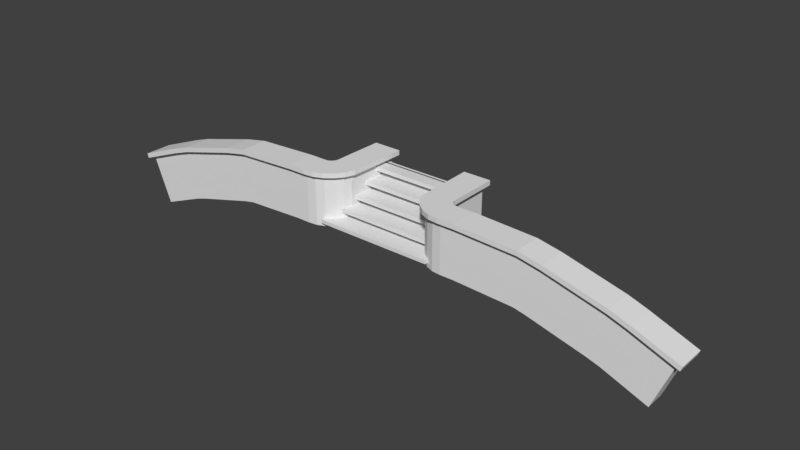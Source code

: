 # Source: Stone_steps.blend  (saved by Blender 2.77.0; exported with 4.5.12 LTS)
import bpy
from mathutils import Matrix  # noqa: F401  (used for matrix-valued properties, if any)

bpy.ops.wm.read_factory_settings(use_empty=True)
scene = bpy.context.scene
scene.name = 'Scene'

# ---- collections
col_collection_1 = bpy.data.collections.new('Collection 1'); scene.collection.children.link(col_collection_1)

# ---- materials (node trees are filled in below, after node groups)
mat_material = bpy.data.materials.new('Material')
mat_material.alpha_threshold = 0.0
mat_material.use_transparent_shadow = False
mat_material.roughness = 0.5
mat_material.line_color = (0.0, 0.0, 0.0, 1.0)

# ---- material node trees

# ---- world
world_world = bpy.data.worlds.new('World'); scene.world = world_world
world_world.color = (0.05088, 0.05088, 0.05088)
world_world.use_sun_shadow = False
world_world.sun_shadow_jitter_overblur = 0.0
world_world.cycles.sampling_method = 'MANUAL'

# ---- meshes
me_cube = bpy.data.meshes.new('Cube')
me_cube.from_pydata([(-3.191, -1.0, 0.2), (-3.191, -1.0, 0.4), (0.0, -1.0, 0.2), (0.0, -1.0, 0.4), (0.0, 2.754, 0.2), (0.0, 2.754, 0.4), (-3.191, 2.754, 0.2), (-3.191, 2.754, 0.4), (-3.191, -0.25, 0.7), (-3.191, -0.25, 0.9), (-3.191, 2.754, 0.7), (0.0, -0.25, 0.9), (0.0, 2.754, 0.7), (-3.191, 2.754, 0.9), (0.0, -0.25, 0.7), (0.0, 2.754, 0.9), (-3.191, 0.5, 1.2), (-3.191, 0.5, 1.4), (-3.191, 2.754, 1.2), (0.0, 0.5, 1.2), (0.0, 0.5, 1.4), (0.0, 2.754, 1.2), (-3.191, 2.754, 1.4), (0.0, 2.754, 1.4), (-3.191, 1.25, 1.7), (-3.191, 2.754, 1.7), (0.0, 1.25, 1.7), (0.0, 1.25, 1.9), (0.0, 2.754, 1.7), (-3.191, 1.25, 1.9), (-3.191, 2.754, 1.9), (0.0, 2.754, 1.9), (-3.191, 2.0, 2.4), (-3.191, 2.75, 2.2), (0.0, 2.0, 2.2), (0.0, 2.0, 2.4), (0.0, 2.75, 2.2), (-3.191, 2.0, 2.2), (-3.191, 2.75, 2.4), (0.0, 2.75, 2.4), (-3.531, 0.6127, 2.883), (-3.281, 0.5812, 2.633), (-2.082, 0.2244, 2.883), (-2.331, 0.2723, 2.633), (-13.61, -1.269, 1.313), (-13.29, -1.019, 1.171), (-2.264, -0.2712, 2.883), (-2.578, -0.6791, 2.883), (-2.993, -1.006, 2.883), (-3.48, -1.208, 2.883), (-4.009, -1.269, 2.883), (-4.023, -1.019, 2.633), (-3.544, -0.9638, 2.633), (-3.12, -0.7887, 2.633), (-2.757, -0.5021, 2.633), (-2.485, -0.149, 2.633), (-3.333, 0.3676, 2.633), (-3.457, 0.208, 2.633), (-3.61, 0.07665, 2.633), (-3.811, -0.005855, 2.633), (-4.0, -0.01905, 2.633), (-4.009, 0.231, 2.883), (-3.869, 0.2407, 2.883), (-3.743, 0.2926, 2.883), (-3.639, 0.3815, 2.883), (-3.563, 0.4788, 2.883), (-3.492, 3.396, 2.883), (-3.246, 3.146, 2.633), (-1.992, 3.396, 2.883), (-2.25, 3.146, 2.633), (-2.264, -0.2712, 2.633), (-2.082, 0.2244, 2.633), (-13.52, 0.231, 1.08), (-4.009, 0.231, 2.633), (-4.009, -1.269, 2.633), (-3.48, -1.208, 2.633), (-2.993, -1.006, 2.633), (-2.578, -0.6791, 2.633), (-3.531, 0.6127, 2.633), (-3.563, 0.4788, 2.633), (-3.639, 0.3815, 2.633), (-3.743, 0.2926, 2.633), (-3.869, 0.2407, 2.633), (-1.992, 3.396, 2.633), (-3.492, 3.396, 2.633), (-2.331, 0.2723, -0.02742), (-3.281, 0.5812, -0.02742), (-4.0, -0.01905, -0.02742), (-4.023, -1.019, -0.02742), (-3.811, -0.005855, -0.02742), (-3.544, -0.9638, -0.02742), (-3.61, 0.07665, -0.02742), (-3.12, -0.7887, -0.02742), (-3.457, 0.208, -0.02742), (-2.757, -0.5021, -0.02742), (-3.333, 0.3676, -0.02742), (-2.485, -0.149, -0.02742), (-12.32, -1.019, -1.305), (-2.25, 3.146, -0.02742), (-3.246, 3.146, -0.02742), (-4.023, -1.019, 0.5047), (-4.023, -1.019, 1.037), (-4.023, -1.019, 1.569), (-4.023, -1.019, 2.101), (-12.9, -1.019, 0.1807), (-12.51, -1.019, -0.8101), (-3.61, 0.07665, 0.5047), (-3.61, 0.07665, 1.037), (-3.61, 0.07665, 1.569), (-3.61, 0.07665, 2.101), (-3.457, 0.208, 2.101), (-3.457, 0.208, 1.569), (-3.457, 0.208, 1.037), (-3.457, 0.208, 0.5047), (-12.9, -0.01905, 0.1807), (-13.09, -0.01905, 0.6761), (-4.0, -0.01905, 2.101), (-4.0, -0.01905, 1.569), (-4.0, -0.01905, 1.037), (-4.0, -0.01905, 0.5047), (-3.811, -0.005855, 0.5047), (-3.811, -0.005855, 1.037), (-3.811, -0.005855, 1.569), (-3.811, -0.005855, 2.101), (-3.544, -0.9638, 0.5047), (-3.544, -0.9638, 1.037), (-3.544, -0.9638, 1.569), (-3.544, -0.9638, 2.101), (-3.12, -0.7887, 0.5047), (-3.12, -0.7887, 1.037), (-3.12, -0.7887, 1.569), (-3.12, -0.7887, 2.101), (-2.25, 3.146, 2.101), (-2.25, 3.146, 1.569), (-2.25, 3.146, 1.037), (-2.25, 3.146, 0.5047), (-3.246, 3.146, 0.5047), (-3.246, 3.146, 1.037), (-3.246, 3.146, 1.569), (-3.246, 3.146, 2.101), (-2.757, -0.5021, 0.5047), (-2.757, -0.5021, 1.037), (-2.757, -0.5021, 1.569), (-2.757, -0.5021, 2.101), (-2.331, 0.2723, 2.101), (-2.331, 0.2723, 1.569), (-2.331, 0.2723, 1.037), (-2.331, 0.2723, 0.5047), (-2.485, -0.149, 0.5047), (-2.485, -0.149, 1.037), (-2.485, -0.149, 1.569), (-2.485, -0.149, 2.101), (-3.281, 0.5812, 0.5047), (-3.281, 0.5812, 1.037), (-3.281, 0.5812, 1.569), (-3.281, 0.5812, 2.101), (-3.333, 0.3676, 0.5047), (-3.333, 0.3676, 1.037), (-3.333, 0.3676, 1.569), (-3.333, 0.3676, 2.101), (-4.921, -1.269, 2.883), (-5.741, -1.269, 2.846), (-6.562, -1.269, 2.809), (-7.383, -1.269, 2.772), (-8.203, -1.269, 2.735), (-9.437, -1.269, 2.491), (-10.23, -1.269, 2.282), (-11.03, -1.269, 2.073), (-11.82, -1.269, 1.864), (-12.62, -1.269, 1.655), (-4.909, 0.231, 2.633), (-5.73, 0.231, 2.596), (-6.551, 0.231, 2.559), (-7.372, 0.231, 2.522), (-8.192, 0.231, 2.486), (-9.374, 0.231, 2.249), (-10.17, 0.231, 2.04), (-10.96, 0.231, 1.831), (-11.76, 0.231, 1.622), (-12.55, 0.231, 1.413), (-12.55, -1.269, 1.413), (-11.76, -1.269, 1.622), (-10.96, -1.269, 1.831), (-10.17, -1.269, 2.04), (-9.374, -1.269, 2.249), (-8.192, -1.269, 2.486), (-7.372, -1.269, 2.522), (-6.551, -1.269, 2.559), (-5.73, -1.269, 2.596), (-4.909, -1.269, 2.633), (-12.62, 0.231, 1.655), (-11.82, 0.231, 1.864), (-11.03, 0.231, 2.073), (-10.23, 0.231, 2.282), (-9.437, 0.231, 2.491), (-8.203, 0.231, 2.735), (-7.383, 0.231, 2.772), (-6.562, 0.231, 2.809), (-5.741, 0.231, 2.846), (-4.921, 0.231, 2.883), (-4.879, -0.01905, 2.635), (-5.678, -0.01905, 2.599), (-6.476, -0.01905, 2.563), (-7.275, -0.01905, 2.527), (-8.074, -0.01905, 2.491), (-9.238, -0.01905, 2.284), (-10.01, -0.01905, 2.081), (-10.78, -0.01905, 1.878), (-11.56, -0.01905, 1.674), (-12.33, -0.01905, 1.471), (-12.33, -1.019, 1.471), (-11.56, -1.019, 1.673), (-10.79, -1.019, 1.876), (-10.02, -1.019, 2.079), (-9.248, -1.019, 2.282), (-8.087, -1.019, 2.49), (-7.29, -1.019, 2.526), (-6.493, -1.019, 2.562), (-5.696, -1.019, 2.598), (-4.9, -1.019, 2.634), (-4.759, -0.01905, -0.0232), (-5.558, -0.01905, -0.05912), (-6.357, -0.01905, -0.09504), (-7.156, -0.01905, -0.131), (-7.954, -0.01905, -0.1669), (-8.562, -0.01905, -0.2885), (-9.335, -0.01905, -0.4919), (-10.11, -0.01905, -0.6952), (-10.88, -0.01905, -0.8985), (-11.65, -0.01905, -1.102), (-11.66, -1.019, -1.102), (-10.89, -1.019, -0.8996), (-10.11, -1.019, -0.6968), (-9.343, -1.019, -0.494), (-8.572, -1.019, -0.2912), (-7.967, -1.019, -0.1675), (-7.17, -1.019, -0.1316), (-6.374, -1.019, -0.0958), (-5.577, -1.019, -0.05997), (-4.78, -1.019, -0.02414), (-4.855, -0.01905, 2.103), (-5.654, -0.01905, 2.067), (-6.452, -0.01905, 2.031), (-7.251, -0.01905, 1.995), (-8.05, -0.01905, 1.959), (-9.103, -0.01905, 1.77), (-9.876, -0.01905, 1.567), (-10.65, -0.01905, 1.363), (-11.42, -0.01905, 1.16), (-12.2, -0.01905, 0.9565), (-4.831, -0.01905, 1.571), (-5.63, -0.01905, 1.536), (-6.429, -0.01905, 1.5), (-7.227, -0.01905, 1.464), (-8.026, -0.01905, 1.428), (-8.968, -0.01905, 1.255), (-9.741, -0.01905, 1.052), (-10.51, -0.01905, 0.8486), (-11.29, -0.01905, 0.6453), (-12.06, -0.01905, 0.4419), (-4.807, -0.01905, 1.04), (-5.606, -0.01905, 1.004), (-6.405, -0.01905, 0.968), (-7.203, -0.01905, 0.9321), (-8.002, -0.01905, 0.8962), (-8.832, -0.01905, 0.7407), (-9.605, -0.01905, 0.5373), (-10.38, -0.01905, 0.334), (-11.15, -0.01905, 0.1307), (-11.93, -0.01905, -0.07266), (-4.783, -0.01905, 0.5083), (-5.582, -0.01905, 0.4724), (-6.381, -0.01905, 0.4365), (-7.18, -0.01905, 0.4006), (-7.978, -0.01905, 0.3647), (-8.697, -0.01905, 0.2261), (-9.47, -0.01905, 0.02274), (-10.24, -0.01905, -0.1806), (-11.02, -0.01905, -0.3839), (-11.79, -0.01905, -0.5873), (-12.2, -1.019, 0.956), (-11.43, -1.019, 1.159), (-10.66, -1.019, 1.362), (-9.884, -1.019, 1.564), (-9.113, -1.019, 1.767), (-8.063, -1.019, 1.959), (-7.266, -1.019, 1.995), (-6.469, -1.019, 2.03), (-5.673, -1.019, 2.066), (-4.876, -1.019, 2.102), (-12.06, -1.019, 0.4414), (-11.29, -1.019, 0.6442), (-10.52, -1.019, 0.847), (-9.749, -1.019, 1.05), (-8.978, -1.019, 1.253), (-8.039, -1.019, 1.427), (-7.242, -1.019, 1.463), (-6.445, -1.019, 1.499), (-5.649, -1.019, 1.535), (-4.852, -1.019, 1.571), (-11.93, -1.019, -0.07319), (-11.16, -1.019, 0.1296), (-10.38, -1.019, 0.3324), (-9.614, -1.019, 0.5352), (-8.842, -1.019, 0.738), (-8.015, -1.019, 0.8956), (-7.218, -1.019, 0.9315), (-6.421, -1.019, 0.9673), (-5.625, -1.019, 1.003), (-4.828, -1.019, 1.039), (-11.79, -1.019, -0.5878), (-11.02, -1.019, -0.385), (-10.25, -1.019, -0.1822), (-9.478, -1.019, 0.02061), (-8.707, -1.019, 0.2234), (-7.991, -1.019, 0.3641), (-7.194, -1.019, 0.3999), (-6.398, -1.019, 0.4357), (-5.601, -1.019, 0.4716), (-4.804, -1.019, 0.5074), (-2.052, 1.281, 2.633), (-2.022, 2.338, 2.633), (-2.022, 2.338, 2.883), (-2.052, 1.281, 2.883), (-3.518, 1.54, 2.883), (-3.505, 2.468, 2.883), (-3.505, 2.468, 2.633), (-3.518, 1.54, 2.633), (-2.304, 1.23, 2.633), (-2.277, 2.188, 2.633), (-3.258, 2.291, 2.633), (-3.269, 1.436, 2.633), (-2.304, 1.23, -0.02742), (-2.277, 2.188, -0.02742), (-3.258, 2.291, -0.02742), (-3.269, 1.436, -0.02742), (-3.258, 2.291, 2.101), (-3.269, 1.436, 2.101), (-3.258, 2.291, 1.569), (-3.269, 1.436, 1.569), (-3.258, 2.291, 1.037), (-3.269, 1.436, 1.037), (-3.258, 2.291, 0.5047), (-3.269, 1.436, 0.5047), (-2.304, 1.23, 2.101), (-2.277, 2.188, 2.101), (-2.304, 1.23, 1.569), (-2.277, 2.188, 1.569), (-2.304, 1.23, 1.037), (-2.277, 2.188, 1.037), (-2.304, 1.23, 0.5047), (-2.277, 2.188, 0.5047), (-2.458, 2.667, -0.02724), (-2.458, 2.667, 2.4), (-2.458, 2.879, -0.02724), (-2.458, 2.879, 2.4), (0.0, 2.667, -0.02724), (0.0, 2.667, 2.4), (0.0, 2.879, -0.02724), (0.0, 2.879, 2.4), (-13.61, 0.231, 1.313), (-13.52, -1.269, 1.08), (-13.29, -0.01905, 1.171), (-12.32, -0.01905, -1.305), (-13.09, -1.019, 0.6761), (-12.71, -1.019, -0.3147), (-12.51, -0.01905, -0.8101), (-12.71, -0.01905, -0.3147), (-14.42, 0.231, 0.996), (-14.33, 0.231, 0.7632), (-14.33, -1.269, 0.7632), (-14.42, -1.269, 0.996), (-13.32, -1.019, -1.127), (-13.13, -1.019, -1.622), (-13.9, -0.01905, 0.3591), (-14.1, -0.01905, 0.8545), (-14.1, -1.019, 0.8545), (-13.13, -0.01905, -1.622), (-13.9, -1.019, 0.3591), (-13.71, -1.019, -0.1363), (-13.51, -1.019, -0.6317), (-13.32, -0.01905, -1.127), (-13.51, -0.01905, -0.6317), (-13.71, -0.01905, -0.1363), (-15.19, 0.231, 0.6951), (-15.1, 0.231, 0.4623), (-15.1, -1.269, 0.4623), (-15.19, -1.269, 0.6951), (-14.09, -1.019, -1.428), (-13.89, -1.019, -1.923), (-14.67, -0.01905, 0.0582), (-14.86, -0.01905, 0.5536), (-14.86, -1.019, 0.5536), (-13.89, -0.01905, -1.923), (-14.67, -1.019, 0.0582), (-14.48, -1.019, -0.4372), (-14.28, -1.019, -0.9325), (-14.09, -0.01905, -1.428), (-14.28, -0.01905, -0.9325), (-14.48, -0.01905, -0.4372), (-15.97, 0.231, 0.3895), (-15.88, 0.231, 0.1568), (-15.88, -1.269, 0.1568), (-15.97, -1.269, 0.3895), (-14.87, -1.019, -1.733), (-14.67, -1.019, -2.229), (-15.45, -0.01905, -0.2474), (-15.64, -0.01905, 0.248), (-15.64, -1.019, 0.248), (-14.67, -0.01905, -2.229), (-15.45, -1.019, -0.2474), (-15.26, -1.019, -0.7427), (-15.06, -1.019, -1.238), (-14.87, -0.01905, -1.733), (-15.06, -0.01905, -1.238), (-15.26, -0.01905, -0.7427)], [], [(0, 1, 7, 6), (2, 3, 1, 0), (6, 4, 2, 0), (5, 7, 1, 3), (14, 11, 9, 8), (10, 12, 14, 8), (15, 13, 9, 11), (19, 20, 17, 16), (18, 21, 19, 16), (23, 22, 17, 20), (26, 27, 29, 24), (25, 28, 26, 24), (31, 30, 29, 27), (34, 35, 32, 37), (33, 36, 34, 37), (39, 38, 32, 35), (190, 360, 44, 169), (128, 124, 90, 92), (79, 65, 40, 78), (322, 321, 83, 68), (180, 169, 44, 361), (71, 42, 46, 70), (70, 46, 47, 77), (77, 47, 48, 76), (76, 48, 49, 75), (75, 49, 50, 74), (170, 199, 61, 73), (73, 61, 62, 82), (82, 62, 63, 81), (81, 63, 64, 80), (80, 64, 65, 79), (119, 120, 89, 87), (124, 100, 88, 90), (120, 106, 91, 89), (310, 105, 97, 230), (106, 113, 93, 91), (40, 65, 46, 42), (65, 64, 47, 46), (64, 63, 48, 47), (63, 62, 49, 48), (62, 61, 50, 49), (84, 66, 68, 83), (326, 325, 66, 84), (325, 322, 68, 66), (270, 119, 87, 220), (55, 43, 71, 70), (210, 180, 361, 45), (219, 51, 74, 189), (51, 52, 75, 74), (52, 53, 76, 75), (53, 54, 77, 76), (54, 55, 70, 77), (41, 56, 79, 78), (56, 57, 80, 79), (57, 58, 81, 80), (58, 59, 82, 81), (59, 60, 73, 82), (69, 67, 84, 83), (329, 69, 83, 321), (331, 41, 78, 327), (95, 86, 85, 96), (220, 87, 88, 239), (87, 89, 90, 88), (89, 91, 92, 90), (91, 93, 94, 92), (93, 95, 96, 94), (333, 334, 99, 98), (136, 135, 98, 99), (140, 128, 92, 94), (350, 147, 85, 332), (148, 140, 94, 96), (147, 148, 96, 85), (342, 136, 99, 334), (156, 152, 86, 95), (113, 156, 95, 93), (57, 56, 159, 110), (110, 159, 158, 111), (111, 158, 157, 112), (112, 157, 156, 113), (56, 41, 155, 159), (159, 155, 154, 158), (158, 154, 153, 157), (157, 153, 152, 156), (330, 67, 139, 336), (336, 139, 138, 338), (338, 138, 137, 340), (340, 137, 136, 342), (43, 55, 151, 144), (144, 151, 150, 145), (145, 150, 149, 146), (146, 149, 148, 147), (55, 54, 143, 151), (151, 143, 142, 150), (150, 142, 141, 149), (149, 141, 140, 148), (328, 43, 144, 344), (344, 144, 145, 346), (346, 145, 146, 348), (348, 146, 147, 350), (54, 53, 131, 143), (143, 131, 130, 142), (142, 130, 129, 141), (141, 129, 128, 140), (67, 69, 132, 139), (139, 132, 133, 138), (138, 133, 134, 137), (137, 134, 135, 136), (200, 60, 116, 240), (240, 116, 117, 250), (250, 117, 118, 260), (260, 118, 119, 270), (58, 57, 110, 109), (109, 110, 111, 108), (108, 111, 112, 107), (107, 112, 113, 106), (210, 45, 364, 280), (280, 364, 104, 290), (290, 104, 365, 300), (300, 365, 105, 310), (59, 58, 109, 123), (123, 109, 108, 122), (122, 108, 107, 121), (121, 107, 106, 120), (52, 51, 103, 127), (127, 103, 102, 126), (126, 102, 101, 125), (125, 101, 100, 124), (60, 59, 123, 116), (116, 123, 122, 117), (117, 122, 121, 118), (118, 121, 120, 119), (53, 52, 127, 131), (131, 127, 126, 130), (130, 126, 125, 129), (129, 125, 124, 128), (101, 309, 319, 100), (309, 308, 318, 319), (308, 307, 317, 318), (307, 306, 316, 317), (306, 305, 315, 316), (305, 304, 314, 315), (304, 303, 313, 314), (303, 302, 312, 313), (302, 301, 311, 312), (301, 300, 310, 311), (102, 299, 309, 101), (299, 298, 308, 309), (298, 297, 307, 308), (297, 296, 306, 307), (296, 295, 305, 306), (295, 294, 304, 305), (294, 293, 303, 304), (293, 292, 302, 303), (292, 291, 301, 302), (291, 290, 300, 301), (103, 289, 299, 102), (289, 288, 298, 299), (288, 287, 297, 298), (287, 286, 296, 297), (286, 285, 295, 296), (285, 284, 294, 295), (284, 283, 293, 294), (283, 282, 292, 293), (282, 281, 291, 292), (281, 280, 290, 291), (51, 219, 289, 103), (219, 218, 288, 289), (218, 217, 287, 288), (217, 216, 286, 287), (216, 215, 285, 286), (215, 214, 284, 285), (214, 213, 283, 284), (213, 212, 282, 283), (212, 211, 281, 282), (211, 210, 280, 281), (367, 269, 279, 366), (269, 268, 278, 279), (268, 267, 277, 278), (267, 266, 276, 277), (266, 265, 275, 276), (265, 264, 274, 275), (264, 263, 273, 274), (263, 262, 272, 273), (262, 261, 271, 272), (261, 260, 270, 271), (114, 259, 269, 367), (259, 258, 268, 269), (258, 257, 267, 268), (257, 256, 266, 267), (256, 255, 265, 266), (255, 254, 264, 265), (254, 253, 263, 264), (253, 252, 262, 263), (252, 251, 261, 262), (251, 250, 260, 261), (115, 249, 259, 114), (249, 248, 258, 259), (248, 247, 257, 258), (247, 246, 256, 257), (246, 245, 255, 256), (245, 244, 254, 255), (244, 243, 253, 254), (243, 242, 252, 253), (242, 241, 251, 252), (241, 240, 250, 251), (362, 209, 249, 115), (209, 208, 248, 249), (208, 207, 247, 248), (207, 206, 246, 247), (206, 205, 245, 246), (205, 204, 244, 245), (204, 203, 243, 244), (203, 202, 242, 243), (202, 201, 241, 242), (201, 200, 240, 241), (363, 229, 230, 97), (229, 228, 231, 230), (228, 227, 232, 231), (227, 226, 233, 232), (226, 225, 234, 233), (225, 224, 235, 234), (224, 223, 236, 235), (223, 222, 237, 236), (222, 221, 238, 237), (221, 220, 239, 238), (45, 361, 370, 376), (210, 211, 181, 180), (211, 212, 182, 181), (212, 213, 183, 182), (213, 214, 184, 183), (214, 215, 185, 184), (215, 216, 186, 185), (216, 217, 187, 186), (217, 218, 188, 187), (218, 219, 189, 188), (60, 200, 170, 73), (200, 201, 171, 170), (201, 202, 172, 171), (202, 203, 173, 172), (203, 204, 174, 173), (204, 205, 175, 174), (205, 206, 176, 175), (206, 207, 177, 176), (207, 208, 178, 177), (208, 209, 179, 178), (366, 279, 229, 363), (279, 278, 228, 229), (278, 277, 227, 228), (277, 276, 226, 227), (276, 275, 225, 226), (275, 274, 224, 225), (274, 273, 223, 224), (273, 272, 222, 223), (272, 271, 221, 222), (271, 270, 220, 221), (100, 319, 239, 88), (319, 318, 238, 239), (318, 317, 237, 238), (317, 316, 236, 237), (316, 315, 235, 236), (315, 314, 234, 235), (314, 313, 233, 234), (313, 312, 232, 233), (312, 311, 231, 232), (311, 310, 230, 231), (72, 360, 190, 179), (179, 190, 191, 178), (178, 191, 192, 177), (177, 192, 193, 176), (176, 193, 194, 175), (175, 194, 195, 174), (174, 195, 196, 173), (173, 196, 197, 172), (172, 197, 198, 171), (171, 198, 199, 170), (74, 50, 160, 189), (189, 160, 161, 188), (188, 161, 162, 187), (187, 162, 163, 186), (186, 163, 164, 185), (185, 164, 165, 184), (184, 165, 166, 183), (183, 166, 167, 182), (182, 167, 168, 181), (181, 168, 169, 180), (61, 199, 160, 50), (199, 198, 161, 160), (198, 197, 162, 161), (197, 196, 163, 162), (196, 195, 164, 163), (195, 194, 165, 164), (194, 193, 166, 165), (193, 192, 167, 166), (192, 191, 168, 167), (191, 190, 169, 168), (134, 349, 351, 135), (349, 348, 350, 351), (133, 347, 349, 134), (347, 346, 348, 349), (132, 345, 347, 133), (345, 344, 346, 347), (69, 329, 345, 132), (329, 328, 344, 345), (153, 341, 343, 152), (341, 340, 342, 343), (154, 339, 341, 153), (339, 338, 340, 341), (155, 337, 339, 154), (337, 336, 338, 339), (41, 331, 337, 155), (331, 330, 336, 337), (152, 343, 335, 86), (343, 342, 334, 335), (135, 351, 333, 98), (351, 350, 332, 333), (85, 86, 335, 332), (332, 335, 334, 333), (67, 330, 326, 84), (330, 331, 327, 326), (43, 328, 320, 71), (328, 329, 321, 320), (40, 42, 323, 324), (324, 323, 322, 325), (78, 40, 324, 327), (327, 324, 325, 326), (42, 71, 320, 323), (323, 320, 321, 322), (353, 355, 354, 352), (355, 359, 358, 354), (359, 357, 356, 358), (357, 353, 352, 356), (352, 354, 358, 356), (357, 359, 355, 353), (366, 363, 377, 381), (97, 105, 372, 373), (105, 365, 380, 372), (369, 375, 391, 385), (365, 104, 379, 380), (44, 360, 368, 371), (407, 401, 385, 391), (401, 407, 408, 402), (402, 408, 392, 386), (386, 392, 376, 370), (379, 378, 394, 395), (370, 371, 387, 386), (378, 376, 392, 394), (374, 383, 399, 390), (368, 369, 385, 384), (377, 373, 389, 393), (362, 115, 374, 375), (367, 366, 381, 382), (114, 367, 382, 383), (363, 97, 373, 377), (360, 72, 369, 368), (115, 114, 383, 374), (364, 45, 376, 378), (361, 44, 371, 370), (104, 364, 378, 379), (393, 389, 405, 409), (399, 398, 414, 415), (398, 397, 413, 414), (391, 390, 406, 407), (397, 393, 409, 413), (371, 368, 384, 387), (380, 379, 395, 396), (375, 369, 72, 362), (372, 380, 396, 388), (373, 372, 388, 389), (381, 377, 393, 397), (375, 374, 390, 391), (382, 381, 397, 398), (383, 382, 398, 399), (402, 403, 400, 401), (404, 413, 409, 405), (408, 407, 406, 410), (410, 406, 415, 411), (411, 415, 414, 412), (412, 414, 413, 404), (384, 385, 401, 400), (390, 399, 415, 406), (394, 392, 408, 410), (386, 387, 403, 402), (395, 394, 410, 411), (387, 384, 400, 403), (396, 395, 411, 412), (72, 179, 209, 362), (388, 396, 412, 404), (389, 388, 404, 405)])
_uv = me_cube.uv_layers.new(name='UVMap')
_uv.uv.foreach_set('vector', [0.34, 0.1742, 0.34, 0.1742, 0.34, 0.1742, 0.34, 0.1742, 0.2856, 0.177, 0.2856, 0.177, 0.2856, 0.177, 0.2856, 0.177, 0.5007, 0.1782, 0.5007, 0.1782, 0.5007, 0.1782, 0.5007, 0.1782, 0.5007, 0.1782, 0.5007, 0.1782, 0.5007, 0.1782, 0.5007, 0.1782, 0.3963, 0.1774, 0.3963, 0.1774, 0.3963, 0.1774, 0.3963, 0.1774, 0.2286, 0.1762, 0.2286, 0.1762, 0.2286, 0.1762, 0.2286, 0.1762, 0.1809, 0.1754, 0.1809, 0.1754, 0.1809, 0.1754, 0.1809, 0.1754, 0.2286, 0.1762, 0.2286, 0.1762, 0.2286, 0.1762, 0.2286, 0.1762, 0.2286, 0.1762, 0.2286, 0.1762, 0.2286, 0.1762, 0.2286, 0.1762, 0.3963, 0.1774, 0.3963, 0.1774, 0.3963, 0.1774, 0.3963, 0.1774, 0.2286, 0.1762, 0.2286, 0.1762, 0.2286, 0.1762, 0.2286, 0.1762, 0.5007, 0.1782, 0.5007, 0.1782, 0.5007, 0.1782, 0.5007, 0.1782, 0.1809, 0.1754, 0.1809, 0.1754, 0.1809, 0.1754, 0.1809, 0.1754, 0.3963, 0.1774, 0.3963, 0.1774, 0.3963, 0.1774, 0.3963, 0.1774, 0.2856, 0.177, 0.2856, 0.177, 0.2856, 0.177, 0.2856, 0.177, 0.2856, 0.177, 0.2856, 0.177, 0.2856, 0.177, 0.2856, 0.177, 0.2856, 0.177, 0.2856, 0.177, 0.2856, 0.177, 0.2856, 0.177, 0.2856, 0.1798, 0.2856, 0.1798, 0.2856, 0.1798, 0.2856, 0.1798, 0.2856, 0.1798, 0.2856, 0.1798, 0.2856, 0.1798, 0.2856, 0.1798, 0.5007, 0.1782, 0.5007, 0.1782, 0.5007, 0.1782, 0.5007, 0.1782, 0.2856, 0.177, 0.2856, 0.177, 0.2856, 0.177, 0.2856, 0.177, 0.2856, 0.1798, 0.2856, 0.1798, 0.2856, 0.1798, 0.2856, 0.1798, 0.34, 0.1742, 0.34, 0.1742, 0.34, 0.1742, 0.34, 0.1742, 0.2856, 0.1798, 0.2856, 0.1798, 0.2856, 0.1798, 0.2856, 0.1798, 0.2856, 0.177, 0.2856, 0.177, 0.2856, 0.177, 0.2856, 0.177, 0.2856, 0.177, 0.2856, 0.177, 0.2856, 0.177, 0.2856, 0.177, 0.2856, 0.1798, 0.2856, 0.1798, 0.2856, 0.1798, 0.2856, 0.1798, 0.2856, 0.1798, 0.2856, 0.1798, 0.2856, 0.1798, 0.2856, 0.1798, 0.5007, 0.1782, 0.5007, 0.1782, 0.5007, 0.1782, 0.5007, 0.1782, 0.2286, 0.1762, 0.2286, 0.1762, 0.2286, 0.1762, 0.2286, 0.1762, 0.1809, 0.1754, 0.1809, 0.1754, 0.1809, 0.1754, 0.1809, 0.1754, 0.34, 0.1742, 0.34, 0.1742, 0.34, 0.1742, 0.34, 0.1742, 0.2286, 0.1762, 0.2286, 0.1762, 0.2286, 0.1762, 0.2286, 0.1762, 0.2856, 0.1798, 0.2856, 0.1798, 0.2856, 0.1798, 0.2856, 0.1798, 0.2856, 0.1798, 0.2856, 0.1798, 0.2856, 0.1798, 0.2856, 0.1798, 0.5007, 0.1782, 0.5007, 0.1782, 0.5007, 0.1782, 0.5007, 0.1782, 0.5007, 0.1782, 0.5007, 0.1782, 0.5007, 0.1782, 0.5007, 0.1782, 0.2856, 0.1798, 0.2856, 0.1798, 0.2856, 0.1798, 0.2856, 0.1798, 0.2286, 0.1762, 0.2286, 0.1762, 0.2286, 0.1762, 0.2286, 0.1762, 0.34, 0.1742, 0.34, 0.1742, 0.34, 0.1742, 0.34, 0.1742, 0.5003, 0.1774, 0.5003, 0.1774, 0.5003, 0.1774, 0.5003, 0.1774, 0.2856, 0.177, 0.2856, 0.177, 0.2856, 0.177, 0.2856, 0.177, 0.34, 0.1742, 0.34, 0.1742, 0.34, 0.1742, 0.34, 0.1742, 0.5003, 0.1774, 0.5003, 0.1774, 0.5003, 0.1774, 0.5003, 0.1774, 0.5007, 0.1782, 0.5007, 0.1782, 0.5007, 0.1782, 0.5007, 0.1782, 0.2286, 0.1762, 0.2286, 0.1762, 0.2286, 0.1762, 0.2286, 0.1762, 0.2286, 0.1762, 0.2286, 0.1762, 0.2286, 0.1762, 0.2286, 0.1762, 0.34, 0.1742, 0.34, 0.1742, 0.34, 0.1742, 0.34, 0.1742, 0.2286, 0.1762, 0.2286, 0.1762, 0.2286, 0.1762, 0.2286, 0.1762, 0.2286, 0.1762, 0.2286, 0.1762, 0.2286, 0.1762, 0.2286, 0.1762, 0.2286, 0.1762, 0.2286, 0.1762, 0.2286, 0.1762, 0.2286, 0.1762, 0.2856, 0.177, 0.2856, 0.177, 0.2856, 0.177, 0.2856, 0.177, 0.5007, 0.1782, 0.5007, 0.1782, 0.5007, 0.1782, 0.5007, 0.1782, 0.2856, 0.177, 0.2856, 0.177, 0.2856, 0.177, 0.2856, 0.177, 0.5003, 0.1774, 0.5003, 0.1774, 0.5003, 0.1774, 0.5003, 0.1774, 0.2286, 0.1762, 0.2286, 0.1762, 0.2286, 0.1762, 0.2286, 0.1762, 0.3963, 0.1774, 0.3963, 0.1774, 0.3963, 0.1774, 0.3963, 0.1774, 0.2286, 0.1762, 0.2286, 0.1762, 0.2286, 0.1762, 0.2286, 0.1762, 0.2856, 0.177, 0.2856, 0.177, 0.2856, 0.177, 0.2856, 0.177, 0.2286, 0.1762, 0.2286, 0.1762, 0.2286, 0.1762, 0.2286, 0.1762, 0.2856, 0.177, 0.2856, 0.177, 0.2856, 0.177, 0.2856, 0.177, 0.5003, 0.1774, 0.5003, 0.1774, 0.5003, 0.1774, 0.5003, 0.1774, 0.34, 0.1742, 0.34, 0.1742, 0.34, 0.1742, 0.34, 0.1742, 0.2856, 0.177, 0.2856, 0.177, 0.2856, 0.177, 0.2856, 0.177, 0.1809, 0.1754, 0.1809, 0.1754, 0.1809, 0.1754, 0.1809, 0.1754, 0.2286, 0.1762, 0.2286, 0.1762, 0.2286, 0.1762, 0.2286, 0.1762, 0.5003, 0.1774, 0.5003, 0.1774, 0.5003, 0.1774, 0.5003, 0.1774, 0.2286, 0.1762, 0.2286, 0.1762, 0.2286, 0.1762, 0.2286, 0.1762, 0.2856, 0.177, 0.2856, 0.177, 0.2856, 0.177, 0.2856, 0.177, 0.1809, 0.1754, 0.1809, 0.1754, 0.1809, 0.1754, 0.1809, 0.1754, 0.34, 0.1742, 0.34, 0.1742, 0.34, 0.1742, 0.34, 0.1742, 0.34, 0.1742, 0.34, 0.1742, 0.34, 0.1742, 0.34, 0.1742, 0.2856, 0.1798, 0.2856, 0.1798, 0.2856, 0.1798, 0.2856, 0.1798, 0.3963, 0.1774, 0.3963, 0.1774, 0.3963, 0.1774, 0.3963, 0.1774, 0.34, 0.1742, 0.34, 0.1742, 0.34, 0.1742, 0.34, 0.1742, 0.1809, 0.1754, 0.1809, 0.1754, 0.1809, 0.1754, 0.1809, 0.1754, 0.5007, 0.1782, 0.5007, 0.1782, 0.5007, 0.1782, 0.5007, 0.1782, 0.3963, 0.1774, 0.3963, 0.1774, 0.3963, 0.1774, 0.3963, 0.1774, 0.2856, 0.177, 0.2856, 0.177, 0.2856, 0.177, 0.2856, 0.177, 0.34, 0.1742, 0.34, 0.1742, 0.34, 0.1742, 0.34, 0.1742, 0.5007, 0.1782, 0.5007, 0.1782, 0.5007, 0.1782, 0.5007, 0.1782, 0.5007, 0.1782, 0.5007, 0.1782, 0.5007, 0.1782, 0.5007, 0.1782, 0.34, 0.1742, 0.34, 0.1742, 0.34, 0.1742, 0.34, 0.1742, 0.5007, 0.1782, 0.5007, 0.1782, 0.5007, 0.1782, 0.5007, 0.1782, 0.2286, 0.1762, 0.2286, 0.1762, 0.2286, 0.1762, 0.2286, 0.1762, 0.2856, 0.177, 0.2856, 0.177, 0.2856, 0.177, 0.2856, 0.177, 0.34, 0.1742, 0.34, 0.1742, 0.34, 0.1742, 0.34, 0.1742, 0.5007, 0.1782, 0.5007, 0.1782, 0.5007, 0.1782, 0.5007, 0.1782, 0.2856, 0.1798, 0.2856, 0.1798, 0.2856, 0.1798, 0.2856, 0.1798, 0.1809, 0.1754, 0.1809, 0.1754, 0.1809, 0.1754, 0.1809, 0.1754, 0.2856, 0.1798, 0.2856, 0.1798, 0.2856, 0.1798, 0.2856, 0.1798, 0.1809, 0.1754, 0.1809, 0.1754, 0.1809, 0.1754, 0.1809, 0.1754, 0.3963, 0.1774, 0.3963, 0.1774, 0.3963, 0.1774, 0.3963, 0.1774, 0.2856, 0.177, 0.2856, 0.177, 0.2856, 0.177, 0.2856, 0.177, 0.5007, 0.1782, 0.5007, 0.1782, 0.5007, 0.1782, 0.5007, 0.1782, 0.34, 0.1742, 0.34, 0.1742, 0.34, 0.1742, 0.34, 0.1742, 0.2856, 0.177, 0.2856, 0.177, 0.2856, 0.177, 0.2856, 0.177, 0.1809, 0.1754, 0.1809, 0.1754, 0.1809, 0.1754, 0.1809, 0.1754, 0.2286, 0.1762, 0.2286, 0.1762, 0.2286, 0.1762, 0.2286, 0.1762, 0.34, 0.1742, 0.34, 0.1742, 0.34, 0.1742, 0.34, 0.1742, 0.2286, 0.1762, 0.2286, 0.1762, 0.2286, 0.1762, 0.2286, 0.1762, 0.5003, 0.1774, 0.5003, 0.1774, 0.5003, 0.1774, 0.5003, 0.1774, 0.2286, 0.1762, 0.2286, 0.1762, 0.2286, 0.1762, 0.2286, 0.1762, 0.2286, 0.1762, 0.2286, 0.1762, 0.2286, 0.1762, 0.2286, 0.1762, 0.2856, 0.1798, 0.2856, 0.1798, 0.2856, 0.1798, 0.2856, 0.1798, 0.2856, 0.177, 0.2856, 0.177, 0.2856, 0.177, 0.2856, 0.177, 0.2286, 0.1762, 0.2286, 0.1762, 0.2286, 0.1762, 0.2286, 0.1762, 0.5007, 0.1782, 0.5007, 0.1782, 0.5007, 0.1782, 0.5007, 0.1782, 0.1809, 0.1754, 0.1809, 0.1754, 0.1809, 0.1754, 0.1809, 0.1754, 0.5007, 0.1782, 0.5007, 0.1782, 0.5007, 0.1782, 0.5007, 0.1782, 0.2856, 0.1798, 0.2856, 0.1798, 0.2856, 0.1798, 0.2856, 0.1798, 0.1809, 0.1754, 0.1809, 0.1754, 0.1809, 0.1754, 0.1809, 0.1754, 0.5007, 0.1782, 0.5007, 0.1782, 0.5007, 0.1782, 0.5007, 0.1782, 0.2856, 0.1798, 0.2856, 0.1798, 0.2856, 0.1798, 0.2856, 0.1798, 0.1809, 0.1754, 0.1809, 0.1754, 0.1809, 0.1754, 0.1809, 0.1754, 0.2856, 0.1798, 0.2856, 0.1798, 0.2856, 0.1798, 0.2856, 0.1798, 0.2856, 0.177, 0.2856, 0.177, 0.2856, 0.177, 0.2856, 0.177, 0.34, 0.1742, 0.34, 0.1742, 0.34, 0.1742, 0.34, 0.1742, 0.2856, 0.177, 0.2856, 0.177, 0.2856, 0.177, 0.2856, 0.177, 0.34, 0.1742, 0.34, 0.1742, 0.34, 0.1742, 0.34, 0.1742, 0.2286, 0.1762, 0.2286, 0.1762, 0.2286, 0.1762, 0.2286, 0.1762, 0.34, 0.1742, 0.34, 0.1742, 0.34, 0.1742, 0.34, 0.1742, 0.2286, 0.1762, 0.2286, 0.1762, 0.2286, 0.1762, 0.2286, 0.1762, 0.2856, 0.177, 0.2856, 0.177, 0.2856, 0.177, 0.2856, 0.177, 0.2286, 0.1762, 0.2286, 0.1762, 0.2286, 0.1762, 0.2286, 0.1762, 0.3963, 0.1774, 0.3963, 0.1774, 0.3963, 0.1774, 0.3963, 0.1774, 0.1809, 0.1754, 0.1809, 0.1754, 0.1809, 0.1754, 0.1809, 0.1754, 0.2286, 0.1762, 0.2286, 0.1762, 0.2286, 0.1762, 0.2286, 0.1762, 0.2286, 0.1762, 0.2286, 0.1762, 0.2286, 0.1762, 0.2286, 0.1762, 0.5003, 0.1774, 0.5003, 0.1774, 0.5003, 0.1774, 0.5003, 0.1774, 0.2856, 0.1798, 0.2856, 0.1798, 0.2856, 0.1798, 0.2856, 0.1798, 0.2286, 0.1762, 0.2286, 0.1762, 0.2286, 0.1762, 0.2286, 0.1762, 0.395, 0.1791, 0.395, 0.1791, 0.395, 0.1791, 0.395, 0.1791, 0.2856, 0.177, 0.2856, 0.177, 0.2856, 0.177, 0.2856, 0.177, 0.2286, 0.1762, 0.2286, 0.1762, 0.2286, 0.1762, 0.2286, 0.1762, 0.34, 0.1742, 0.34, 0.1742, 0.34, 0.1742, 0.34, 0.1742, 0.2856, 0.177, 0.2856, 0.177, 0.2856, 0.177, 0.2856, 0.177, 0.5003, 0.1774, 0.5003, 0.1774, 0.5003, 0.1774, 0.5003, 0.1774, 0.5007, 0.1782, 0.5007, 0.1782, 0.5007, 0.1782, 0.5007, 0.1782, 0.3963, 0.1774, 0.3963, 0.1774, 0.3963, 0.1774, 0.3963, 0.1774, 0.2856, 0.1798, 0.2856, 0.1798, 0.2856, 0.1798, 0.2856, 0.1798, 0.1809, 0.1754, 0.1809, 0.1754, 0.1809, 0.1754, 0.1809, 0.1754, 0.5007, 0.1782, 0.5007, 0.1782, 0.5007, 0.1782, 0.5007, 0.1782, 0.2286, 0.1762, 0.2286, 0.1762, 0.2286, 0.1762, 0.2286, 0.1762, 0.5003, 0.1774, 0.5003, 0.1774, 0.5003, 0.1774, 0.5003, 0.1774, 0.2856, 0.1798, 0.2856, 0.1798, 0.2856, 0.1798, 0.2856, 0.1798, 0.2856, 0.177, 0.2856, 0.177, 0.2856, 0.177, 0.2856, 0.177, 0.34, 0.1742, 0.34, 0.1742, 0.34, 0.1742, 0.34, 0.1742, 0.2856, 0.177, 0.2856, 0.177, 0.2856, 0.177, 0.2856, 0.177, 0.2856, 0.177, 0.2856, 0.177, 0.2856, 0.177, 0.2856, 0.177, 0.2286, 0.1762, 0.2286, 0.1762, 0.2286, 0.1762, 0.2286, 0.1762, 0.2286, 0.1762, 0.2286, 0.1762, 0.2286, 0.1762, 0.2286, 0.1762, 0.3963, 0.1774, 0.3963, 0.1774, 0.3963, 0.1774, 0.3963, 0.1774, 0.2856, 0.177, 0.2856, 0.177, 0.2856, 0.177, 0.2856, 0.177, 0.2856, 0.1798, 0.2856, 0.1798, 0.2856, 0.1798, 0.2856, 0.1798, 0.1809, 0.1754, 0.1809, 0.1754, 0.1809, 0.1754, 0.1809, 0.1754, 0.5003, 0.1774, 0.5003, 0.1774, 0.5003, 0.1774, 0.5003, 0.1774, 0.1809, 0.1754, 0.1809, 0.1754, 0.1809, 0.1754, 0.1809, 0.1754, 0.1809, 0.1754, 0.1809, 0.1754, 0.1809, 0.1754, 0.1809, 0.1754, 0.34, 0.1742, 0.34, 0.1742, 0.34, 0.1742, 0.34, 0.1742, 0.2856, 0.177, 0.2856, 0.177, 0.2856, 0.177, 0.2856, 0.177, 0.3963, 0.1774, 0.3963, 0.1774, 0.3963, 0.1774, 0.3963, 0.1774, 0.34, 0.1742, 0.34, 0.1742, 0.34, 0.1742, 0.34, 0.1742, 0.3963, 0.1774, 0.3963, 0.1774, 0.3963, 0.1774, 0.3963, 0.1774, 0.5007, 0.1782, 0.5007, 0.1782, 0.5007, 0.1782, 0.5007, 0.1782, 0.2856, 0.177, 0.2856, 0.177, 0.2856, 0.177, 0.2856, 0.177, 0.2286, 0.1762, 0.2286, 0.1762, 0.2286, 0.1762, 0.2286, 0.1762, 0.2286, 0.1762, 0.2286, 0.1762, 0.2286, 0.1762, 0.2286, 0.1762, 0.5007, 0.1782, 0.5007, 0.1782, 0.5007, 0.1782, 0.5007, 0.1782, 0.2856, 0.177, 0.2856, 0.177, 0.2856, 0.177, 0.2856, 0.177, 0.2286, 0.1762, 0.2286, 0.1762, 0.2286, 0.1762, 0.2286, 0.1762, 0.5007, 0.1782, 0.5007, 0.1782, 0.5007, 0.1782, 0.5007, 0.1782, 0.2856, 0.177, 0.2856, 0.177, 0.2856, 0.177, 0.2856, 0.177, 0.2856, 0.1798, 0.2856, 0.1798, 0.2856, 0.1798, 0.2856, 0.1798, 0.5007, 0.1782, 0.5007, 0.1782, 0.5007, 0.1782, 0.5007, 0.1782, 0.2856, 0.177, 0.2856, 0.177, 0.2856, 0.177, 0.2856, 0.177, 0.3963, 0.1774, 0.3963, 0.1774, 0.3963, 0.1774, 0.3963, 0.1774, 0.5003, 0.1774, 0.5003, 0.1774, 0.5003, 0.1774, 0.5003, 0.1774, 0.34, 0.1742, 0.34, 0.1742, 0.34, 0.1742, 0.34, 0.1742, 0.5003, 0.1774, 0.5003, 0.1774, 0.5003, 0.1774, 0.5003, 0.1774, 0.34, 0.1742, 0.34, 0.1742, 0.34, 0.1742, 0.34, 0.1742, 0.395, 0.1791, 0.395, 0.1791, 0.395, 0.1791, 0.395, 0.1791, 0.2856, 0.177, 0.2856, 0.177, 0.2856, 0.177, 0.2856, 0.177, 0.2286, 0.1762, 0.2286, 0.1762, 0.2286, 0.1762, 0.2286, 0.1762, 0.2856, 0.1798, 0.2856, 0.1798, 0.2856, 0.1798, 0.2856, 0.1798, 0.34, 0.1742, 0.34, 0.1742, 0.34, 0.1742, 0.34, 0.1742, 0.395, 0.1791, 0.395, 0.1791, 0.395, 0.1791, 0.395, 0.1791, 0.2856, 0.177, 0.2856, 0.177, 0.2856, 0.177, 0.2856, 0.177, 0.2856, 0.177, 0.2856, 0.177, 0.2856, 0.177, 0.2856, 0.177, 0.2286, 0.1762, 0.2286, 0.1762, 0.2286, 0.1762, 0.2286, 0.1762, 0.5003, 0.1774, 0.5003, 0.1774, 0.5003, 0.1774, 0.5003, 0.1774, 0.5007, 0.1782, 0.5007, 0.1782, 0.5007, 0.1782, 0.5007, 0.1782, 0.34, 0.1742, 0.34, 0.1742, 0.34, 0.1742, 0.34, 0.1742, 0.2856, 0.1798, 0.2856, 0.1798, 0.2856, 0.1798, 0.2856, 0.1798, 0.2856, 0.177, 0.2856, 0.177, 0.2856, 0.177, 0.2856, 0.177, 0.2856, 0.1798, 0.2856, 0.1798, 0.2856, 0.1798, 0.2856, 0.1798, 0.5003, 0.1774, 0.5003, 0.1774, 0.5003, 0.1774, 0.5003, 0.1774, 0.2286, 0.1762, 0.2286, 0.1762, 0.2286, 0.1762, 0.2286, 0.1762, 0.3963, 0.1774, 0.3963, 0.1774, 0.3963, 0.1774, 0.3963, 0.1774, 0.395, 0.1791, 0.395, 0.1791, 0.395, 0.1791, 0.395, 0.1791, 0.34, 0.1742, 0.34, 0.1742, 0.34, 0.1742, 0.34, 0.1742, 0.3963, 0.1774, 0.3963, 0.1774, 0.3963, 0.1774, 0.3963, 0.1774, 0.3963, 0.1774, 0.3963, 0.1774, 0.3963, 0.1774, 0.3963, 0.1774, 0.2856, 0.1798, 0.2856, 0.1798, 0.2856, 0.1798, 0.2856, 0.1798, 0.2856, 0.177, 0.2856, 0.177, 0.2856, 0.177, 0.2856, 0.177, 0.5007, 0.1782, 0.5007, 0.1782, 0.5007, 0.1782, 0.5007, 0.1782, 0.5007, 0.1782, 0.5007, 0.1782, 0.5007, 0.1782, 0.5007, 0.1782, 0.3963, 0.1774, 0.3963, 0.1774, 0.3963, 0.1774, 0.3963, 0.1774, 0.34, 0.1742, 0.34, 0.1742, 0.34, 0.1742, 0.34, 0.1742, 0.5007, 0.1782, 0.5007, 0.1782, 0.5007, 0.1782, 0.5007, 0.1782, 0.395, 0.1791, 0.395, 0.1791, 0.395, 0.1791, 0.395, 0.1791, 0.5003, 0.1774, 0.5003, 0.1774, 0.5003, 0.1774, 0.5003, 0.1774, 0.5003, 0.1774, 0.5003, 0.1774, 0.5003, 0.1774, 0.5003, 0.1774, 0.2286, 0.1762, 0.2286, 0.1762, 0.2286, 0.1762, 0.2286, 0.1762, 0.5007, 0.1782, 0.5007, 0.1782, 0.5007, 0.1782, 0.5007, 0.1782, 0.2286, 0.1762, 0.2286, 0.1762, 0.2286, 0.1762, 0.2286, 0.1762, 0.1809, 0.1754, 0.1809, 0.1754, 0.1809, 0.1754, 0.1809, 0.1754, 0.2856, 0.177, 0.2856, 0.177, 0.2856, 0.177, 0.2856, 0.177, 0.2856, 0.1798, 0.2856, 0.1798, 0.2856, 0.1798, 0.2856, 0.1798, 0.1809, 0.1754, 0.1809, 0.1754, 0.1809, 0.1754, 0.1809, 0.1754, 0.1809, 0.1754, 0.1809, 0.1754, 0.1809, 0.1754, 0.1809, 0.1754, 0.2856, 0.1798, 0.2856, 0.1798, 0.2856, 0.1798, 0.2856, 0.1798, 0.2286, 0.1762, 0.2286, 0.1762, 0.2286, 0.1762, 0.2286, 0.1762, 0.395, 0.1791, 0.395, 0.1791, 0.395, 0.1791, 0.395, 0.1791, 0.2856, 0.1798, 0.2856, 0.1798, 0.2856, 0.1798, 0.2856, 0.1798, 0.5007, 0.1782, 0.5007, 0.1782, 0.5007, 0.1782, 0.5007, 0.1782, 0.2856, 0.177, 0.2856, 0.177, 0.2856, 0.177, 0.2856, 0.177, 0.1809, 0.1754, 0.1809, 0.1754, 0.1809, 0.1754, 0.1809, 0.1754, 0.5007, 0.1782, 0.5007, 0.1782, 0.5007, 0.1782, 0.5007, 0.1782, 0.2856, 0.1798, 0.2856, 0.1798, 0.2856, 0.1798, 0.2856, 0.1798, 0.2856, 0.177, 0.2856, 0.177, 0.2856, 0.177, 0.2856, 0.177, 0.34, 0.1742, 0.34, 0.1742, 0.34, 0.1742, 0.34, 0.1742, 0.5007, 0.1782, 0.5007, 0.1782, 0.5007, 0.1782, 0.5007, 0.1782, 0.2286, 0.1762, 0.2286, 0.1762, 0.2286, 0.1762, 0.2286, 0.1762, 0.2286, 0.1762, 0.2286, 0.1762, 0.2286, 0.1762, 0.2286, 0.1762, 0.5003, 0.1774, 0.5003, 0.1774, 0.5003, 0.1774, 0.5003, 0.1774, 0.2856, 0.177, 0.2856, 0.177, 0.2856, 0.177, 0.2856, 0.177, 0.5007, 0.1782, 0.5007, 0.1782, 0.5007, 0.1782, 0.5007, 0.1782, 0.2856, 0.177, 0.2856, 0.177, 0.2856, 0.177, 0.2856, 0.177, 0.1809, 0.1754, 0.1809, 0.1754, 0.1809, 0.1754, 0.1809, 0.1754, 0.3963, 0.1774, 0.3963, 0.1774, 0.3963, 0.1774, 0.3963, 0.1774, 0.2286, 0.1762, 0.2286, 0.1762, 0.2286, 0.1762, 0.2286, 0.1762, 0.2856, 0.177, 0.2856, 0.177, 0.2856, 0.177, 0.2856, 0.177, 0.2856, 0.1798, 0.2856, 0.1798, 0.2856, 0.1798, 0.2856, 0.1798, 0.5003, 0.1774, 0.5003, 0.1774, 0.5003, 0.1774, 0.5003, 0.1774, 0.5003, 0.1774, 0.5003, 0.1774, 0.5003, 0.1774, 0.5003, 0.1774, 0.2856, 0.1798, 0.2856, 0.1798, 0.2856, 0.1798, 0.2856, 0.1798, 0.2856, 0.1798, 0.2856, 0.1798, 0.2856, 0.1798, 0.2856, 0.1798, 0.2856, 0.1798, 0.2856, 0.1798, 0.2856, 0.1798, 0.2856, 0.1798, 0.1809, 0.1754, 0.1809, 0.1754, 0.1809, 0.1754, 0.1809, 0.1754, 0.2856, 0.1798, 0.2856, 0.1798, 0.2856, 0.1798, 0.2856, 0.1798, 0.2286, 0.1762, 0.2286, 0.1762, 0.2286, 0.1762, 0.2286, 0.1762, 0.5003, 0.1774, 0.5003, 0.1774, 0.5003, 0.1774, 0.5003, 0.1774, 0.5003, 0.1774, 0.5003, 0.1774, 0.5003, 0.1774, 0.5003, 0.1774, 0.5003, 0.1774, 0.5003, 0.1774, 0.5003, 0.1774, 0.5003, 0.1774, 0.5007, 0.1782, 0.5007, 0.1782, 0.5007, 0.1782, 0.5007, 0.1782, 0.2856, 0.177, 0.2856, 0.177, 0.2856, 0.177, 0.2856, 0.177, 0.5003, 0.1774, 0.5003, 0.1774, 0.5003, 0.1774, 0.5003, 0.1774, 0.2286, 0.1762, 0.2286, 0.1762, 0.2286, 0.1762, 0.2286, 0.1762, 0.34, 0.1742, 0.34, 0.1742, 0.34, 0.1742, 0.34, 0.1742, 0.3963, 0.1774, 0.3963, 0.1774, 0.3963, 0.1774, 0.3963, 0.1774, 0.2856, 0.1798, 0.2856, 0.1798, 0.2856, 0.1798, 0.2856, 0.1798, 0.2856, 0.177, 0.2856, 0.177, 0.2856, 0.177, 0.2856, 0.177, 0.2856, 0.1798, 0.2856, 0.1798, 0.2856, 0.1798, 0.2856, 0.1798, 0.5007, 0.1782, 0.5007, 0.1782, 0.5007, 0.1782, 0.5007, 0.1782, 0.2856, 0.1798, 0.2856, 0.1798, 0.2856, 0.1798, 0.2856, 0.1798, 0.2856, 0.177, 0.2856, 0.177, 0.2856, 0.177, 0.2856, 0.177, 0.34, 0.1742, 0.34, 0.1742, 0.34, 0.1742, 0.34, 0.1742, 0.34, 0.1742, 0.34, 0.1742, 0.34, 0.1742, 0.34, 0.1742, 0.2856, 0.177, 0.2856, 0.177, 0.2856, 0.177, 0.2856, 0.177, 0.2286, 0.1762, 0.2286, 0.1762, 0.2286, 0.1762, 0.2286, 0.1762, 0.1809, 0.1754, 0.1809, 0.1754, 0.1809, 0.1754, 0.1809, 0.1754, 0.2856, 0.1798, 0.2856, 0.1798, 0.2856, 0.1798, 0.2856, 0.1798, 0.2856, 0.177, 0.2856, 0.177, 0.2856, 0.177, 0.2856, 0.177, 0.2856, 0.177, 0.2856, 0.177, 0.2856, 0.177, 0.2856, 0.177, 0.2856, 0.177, 0.2856, 0.177, 0.2856, 0.177, 0.2856, 0.177, 0.2856, 0.1798, 0.2856, 0.1798, 0.2856, 0.1798, 0.2856, 0.1798, 0.5007, 0.1782, 0.5007, 0.1782, 0.5007, 0.1782, 0.5007, 0.1782, 0.2286, 0.1762, 0.2286, 0.1762, 0.2286, 0.1762, 0.2286, 0.1762, 0.2856, 0.177, 0.2856, 0.177, 0.2856, 0.177, 0.2856, 0.177, 0.5007, 0.1782, 0.5007, 0.1782, 0.5007, 0.1782, 0.5007, 0.1782, 0.2286, 0.1762, 0.2286, 0.1762, 0.2286, 0.1762, 0.2286, 0.1762, 0.2286, 0.1762, 0.2286, 0.1762, 0.2286, 0.1762, 0.2286, 0.1762, 0.5007, 0.1782, 0.5007, 0.1782, 0.5007, 0.1782, 0.5007, 0.1782, 0.2286, 0.1762, 0.2286, 0.1762, 0.2286, 0.1762, 0.2286, 0.1762, 0.5003, 0.1774, 0.5003, 0.1774, 0.5003, 0.1774, 0.5003, 0.1774, 0.34, 0.1742, 0.34, 0.1742, 0.34, 0.1742, 0.34, 0.1742, 0.2856, 0.177, 0.2856, 0.177, 0.2856, 0.177, 0.2856, 0.177, 0.2856, 0.177, 0.2856, 0.177, 0.2856, 0.177, 0.2856, 0.177, 0.1809, 0.1754, 0.1809, 0.1754, 0.1809, 0.1754, 0.1809, 0.1754, 0.5007, 0.1782, 0.5007, 0.1782, 0.5007, 0.1782, 0.5007, 0.1782, 0.2286, 0.1762, 0.2286, 0.1762, 0.2286, 0.1762, 0.2286, 0.1762, 0.2856, 0.177, 0.2856, 0.177, 0.2856, 0.177, 0.2856, 0.177, 0.5003, 0.1774, 0.5003, 0.1774, 0.5003, 0.1774, 0.5003, 0.1774, 0.34, 0.1742, 0.34, 0.1742, 0.34, 0.1742, 0.34, 0.1742, 0.2856, 0.1798, 0.2856, 0.1798, 0.2856, 0.1798, 0.2856, 0.1798, 0.34, 0.1742, 0.34, 0.1742, 0.34, 0.1742, 0.34, 0.1742, 0.2856, 0.1798, 0.2856, 0.1798, 0.2856, 0.1798, 0.2856, 0.1798, 0.395, 0.1791, 0.395, 0.1791, 0.395, 0.1791, 0.395, 0.1791, 0.5007, 0.1782, 0.5007, 0.1782, 0.5007, 0.1782, 0.5007, 0.1782, 0.2856, 0.177, 0.2856, 0.177, 0.2856, 0.177, 0.2856, 0.177, 0.5003, 0.1774, 0.5003, 0.1774, 0.5003, 0.1774, 0.5003, 0.1774, 0.2856, 0.1798, 0.2856, 0.1798, 0.2856, 0.1798, 0.2856, 0.1798, 0.2286, 0.1762, 0.2286, 0.1762, 0.2286, 0.1762, 0.2286, 0.1762, 0.3963, 0.1774, 0.3963, 0.1774, 0.3963, 0.1774, 0.3963, 0.1774, 0.5003, 0.1774, 0.5003, 0.1774, 0.5003, 0.1774, 0.5003, 0.1774, 0.2856, 0.177, 0.2856, 0.177, 0.2856, 0.177, 0.2856, 0.177, 0.5003, 0.1774, 0.5003, 0.1774, 0.5003, 0.1774, 0.5003, 0.1774, 0.5003, 0.1774, 0.5003, 0.1774, 0.5003, 0.1774, 0.5003, 0.1774, 0.1809, 0.1754, 0.1809, 0.1754, 0.1809, 0.1754, 0.1809, 0.1754, 0.5007, 0.1782, 0.5007, 0.1782, 0.5007, 0.1782, 0.5007, 0.1782, 0.395, 0.1791, 0.395, 0.1791, 0.395, 0.1791, 0.395, 0.1791, 0.2856, 0.1798, 0.2856, 0.1798, 0.2856, 0.1798, 0.2856, 0.1798, 0.34, 0.1742, 0.34, 0.1742, 0.34, 0.1742, 0.34, 0.1742, 0.2286, 0.1762, 0.2286, 0.1762, 0.2286, 0.1762, 0.2286, 0.1762, 0.5007, 0.1782, 0.5007, 0.1782, 0.5007, 0.1782, 0.5007, 0.1782, 0.1809, 0.1754, 0.1809, 0.1754, 0.1809, 0.1754, 0.1809, 0.1754, 0.2856, 0.177, 0.2856, 0.177, 0.2856, 0.177, 0.2856, 0.177, 0.5003, 0.1774, 0.5003, 0.1774, 0.5003, 0.1774, 0.5003, 0.1774, 0.2856, 0.1798, 0.2856, 0.1798, 0.2856, 0.1798, 0.2856, 0.1798, 0.2856, 0.177, 0.2856, 0.177, 0.2856, 0.177, 0.2856, 0.177, 0.5003, 0.1774, 0.5003, 0.1774, 0.5003, 0.1774, 0.5003, 0.1774, 0.2286, 0.1762, 0.2286, 0.1762, 0.2286, 0.1762, 0.2286, 0.1762, 0.2286, 0.1762, 0.2286, 0.1762, 0.2286, 0.1762, 0.2286, 0.1762, 0.34, 0.1742, 0.34, 0.1742, 0.34, 0.1742, 0.34, 0.1742, 0.3963, 0.1774, 0.3963, 0.1774, 0.3963, 0.1774, 0.3963, 0.1774, 0.5003, 0.1774, 0.5003, 0.1774, 0.5003, 0.1774, 0.5003, 0.1774, 0.5003, 0.1774, 0.5003, 0.1774, 0.5003, 0.1774, 0.5003, 0.1774, 0.1809, 0.1754, 0.1809, 0.1754, 0.1809, 0.1754, 0.1809, 0.1754, 0.34, 0.1742, 0.34, 0.1742, 0.34, 0.1742, 0.34, 0.1742, 0.2856, 0.177, 0.2856, 0.177, 0.2856, 0.177, 0.2856, 0.177, 0.34, 0.1742, 0.34, 0.1742, 0.34, 0.1742, 0.34, 0.1742, 0.2856, 0.1798, 0.2856, 0.1798, 0.2856, 0.1798, 0.2856, 0.1798, 0.5007, 0.1782, 0.5007, 0.1782, 0.5007, 0.1782, 0.5007, 0.1782, 0.5003, 0.1774, 0.5003, 0.1774, 0.5003, 0.1774, 0.5003, 0.1774, 0.2856, 0.177, 0.2856, 0.177, 0.2856, 0.177, 0.2856, 0.177, 0.2286, 0.1762, 0.2286, 0.1762, 0.2286, 0.1762, 0.2286, 0.1762, 0.2856, 0.177, 0.2856, 0.177, 0.2856, 0.177, 0.2856, 0.177, 0.2286, 0.1762, 0.2286, 0.1762, 0.2286, 0.1762, 0.2286, 0.1762, 0.2856, 0.177, 0.2856, 0.177, 0.2856, 0.177, 0.2856, 0.177, 0.2286, 0.1762, 0.2286, 0.1762, 0.2286, 0.1762, 0.2286, 0.1762, 0.2856, 0.177, 0.2856, 0.177, 0.2856, 0.177, 0.2856, 0.177, 0.2856, 0.177, 0.2856, 0.177, 0.2856, 0.177, 0.2856, 0.177, 0.2856, 0.177, 0.2856, 0.177, 0.2856, 0.177, 0.2856, 0.177, 0.34, 0.1742, 0.34, 0.1742, 0.34, 0.1742, 0.34, 0.1742, 0.2856, 0.177, 0.2856, 0.177, 0.2856, 0.177, 0.2856, 0.177, 0.395, 0.1791, 0.395, 0.1791, 0.395, 0.1791, 0.395, 0.1791, 0.2286, 0.1762, 0.2286, 0.1762, 0.2286, 0.1762, 0.2286, 0.1762, 0.395, 0.1791, 0.395, 0.1791, 0.395, 0.1791, 0.395, 0.1791, 0.1809, 0.1754, 0.1809, 0.1754, 0.1809, 0.1754, 0.1809, 0.1754, 0.5003, 0.1774, 0.5003, 0.1774, 0.5003, 0.1774, 0.5003, 0.1774, 0.5003, 0.1774, 0.5003, 0.1774, 0.5003, 0.1774, 0.5003, 0.1774, 0.3963, 0.1774, 0.3963, 0.1774, 0.3963, 0.1774, 0.3963, 0.1774, 0.2286, 0.1762, 0.2286, 0.1762, 0.2286, 0.1762, 0.2286, 0.1762, 0.2856, 0.177, 0.2856, 0.177, 0.2856, 0.177, 0.2856, 0.177, 0.2856, 0.177, 0.2856, 0.177, 0.2856, 0.177, 0.2856, 0.177, 0.5003, 0.1774, 0.5003, 0.1774, 0.5003, 0.1774, 0.5003, 0.1774, 0.3963, 0.1774, 0.3963, 0.1774, 0.3963, 0.1774, 0.3963, 0.1774, 0.2856, 0.177, 0.2856, 0.177, 0.2856, 0.177, 0.2856, 0.177, 0.1809, 0.1754, 0.1809, 0.1754, 0.1809, 0.1754, 0.1809, 0.1754, 0.2286, 0.1762, 0.2286, 0.1762, 0.2286, 0.1762, 0.2286, 0.1762, 0.34, 0.1742, 0.34, 0.1742, 0.34, 0.1742, 0.34, 0.1742, 0.2856, 0.1798, 0.2856, 0.1798, 0.2856, 0.1798, 0.2856, 0.1798, 0.34, 0.1742, 0.34, 0.1742, 0.34, 0.1742, 0.34, 0.1742, 0.2856, 0.177, 0.2856, 0.177, 0.2856, 0.177, 0.2856, 0.177, 0.5007, 0.1782, 0.5007, 0.1782, 0.5007, 0.1782, 0.5007, 0.1782, 0.2286, 0.1762, 0.2286, 0.1762, 0.2286, 0.1762, 0.2286, 0.1762, 0.5003, 0.1774, 0.5003, 0.1774, 0.5003, 0.1774, 0.5003, 0.1774, 0.1809, 0.1754, 0.1809, 0.1754, 0.1809, 0.1754, 0.1809, 0.1754, 0.1809, 0.1754, 0.1809, 0.1754, 0.1809, 0.1754, 0.1809, 0.1754, 0.395, 0.1791, 0.395, 0.1791, 0.395, 0.1791, 0.395, 0.1791, 0.2286, 0.1762, 0.2286, 0.1762, 0.2286, 0.1762, 0.2286, 0.1762, 0.34, 0.1742, 0.34, 0.1742, 0.34, 0.1742, 0.34, 0.1742, 0.2286, 0.1762, 0.2286, 0.1762, 0.2286, 0.1762, 0.2286, 0.1762, 0.2286, 0.1762, 0.2286, 0.1762, 0.2286, 0.1762, 0.2286, 0.1762, 0.5003, 0.1774, 0.5003, 0.1774, 0.5003, 0.1774, 0.5003, 0.1774, 0.3963, 0.1774, 0.3963, 0.1774, 0.3963, 0.1774, 0.3963, 0.1774, 0.34, 0.1742, 0.34, 0.1742, 0.34, 0.1742, 0.34, 0.1742, 0.34, 0.1742, 0.34, 0.1742, 0.34, 0.1742, 0.34, 0.1742, 0.2856, 0.1798, 0.2856, 0.1798, 0.2856, 0.1798, 0.2856, 0.1798, 0.1809, 0.1754, 0.1809, 0.1754, 0.1809, 0.1754, 0.1809, 0.1754, 0.2286, 0.1762, 0.2286, 0.1762, 0.2286, 0.1762, 0.2286, 0.1762, 0.5003, 0.1774, 0.5003, 0.1774, 0.5003, 0.1774, 0.5003, 0.1774, 0.2286, 0.1762, 0.2286, 0.1762, 0.2286, 0.1762, 0.2286, 0.1762, 0.2286, 0.1762, 0.2286, 0.1762, 0.2286, 0.1762, 0.2286, 0.1762, 0.2286, 0.1762, 0.2286, 0.1762, 0.2286, 0.1762, 0.2286, 0.1762, 0.2286, 0.1762, 0.2286, 0.1762, 0.2286, 0.1762, 0.2286, 0.1762, 0.2286, 0.1762, 0.2286, 0.1762, 0.2286, 0.1762, 0.2286, 0.1762])
me_cube.materials.append(mat_material)
me_cube.use_remesh_preserve_volume = False
me_cube.use_remesh_preserve_attributes = False
me_cube.use_mirror_vertex_groups = False
me_cube.update()

# ---- objects
ob_stone_steps = bpy.data.objects.new('Stone steps', me_cube)

# ---- transforms, parenting, visibility, modifiers, constraints
ob_stone_steps.location = (3.642e-07, 0.0, 0.0)
ob_stone_steps.lock_rotations_4d = False
ob_stone_steps.empty_display_type = 'ARROWS'
ob_stone_steps.lineart.crease_threshold = 0.0
_m = ob_stone_steps.modifiers.new('Mirror', 'MIRROR')
_m.use_clip = True

# ---- collection membership
col_collection_1.objects.link(ob_stone_steps)

# ---- scene / render settings (as saved in the file)
scene.frame_start = 1; scene.frame_end = 250; scene.frame_set(1)
scene.render.engine = 'BLENDER_EEVEE_NEXT'
scene.render.resolution_percentage = 50
scene.render.dither_intensity = 0.0
scene.cycles.use_denoising = False
scene.cycles.samples = 128
scene.cycles.sampling_pattern = 'TABULATED_SOBOL'
scene.cycles.light_sampling_threshold = 0.0
scene.cycles.use_adaptive_sampling = False
scene.cycles.use_light_tree = False
scene.cycles.blur_glossy = 0.0
scene.cycles.sample_clamp_indirect = 0.0
scene.view_settings.view_transform = 'Standard'
bpy.context.view_layer.update()

# ---- added for rendering (the .blend has no active camera and no usable light): camera, sun
cam_auto = bpy.data.cameras.new('AutoCamera')
cam_auto.lens = 50.0
cam_auto.sensor_width = 36.0
cam_auto.clip_end = 1000.0
ob_auto_camera = bpy.data.objects.new('AutoCamera', cam_auto)
scene.collection.objects.link(ob_auto_camera)
ob_auto_camera.location = (30.2329, -35.2162, 24.5134)
ob_auto_camera.rotation_euler = (1.09748, -7.21219e-08, 0.694738)
scene.camera = ob_auto_camera
light_auto_sun = bpy.data.lights.new('AutoSun', 'SUN')
light_auto_sun.energy = 3.0
light_auto_sun.angle = 0.0523599
ob_auto_sun = bpy.data.objects.new('AutoSun', light_auto_sun)
scene.collection.objects.link(ob_auto_sun)
ob_auto_sun.rotation_euler = (0.872665, 0.174533, 0.523599)
bpy.context.view_layer.update()
